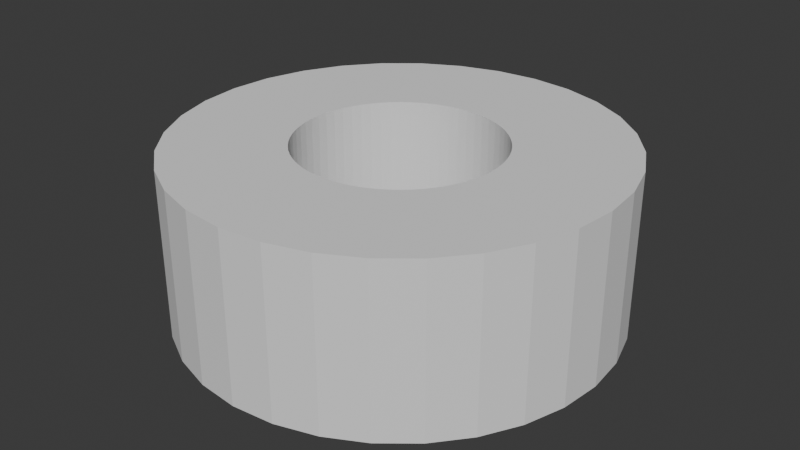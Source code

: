 # Source: grip.blend  (saved by Blender 4.2.66; exported with 4.5.12 LTS)
import bpy
from mathutils import Matrix  # noqa: F401  (used for matrix-valued properties, if any)

bpy.ops.wm.read_factory_settings(use_empty=True)
scene = bpy.context.scene
scene.name = 'Scene'

# ---- collections
col_collection = bpy.data.collections.new('Collection'); scene.collection.children.link(col_collection)

# ---- world
world_world = bpy.data.worlds.new('World'); scene.world = world_world
world_world.use_nodes = True; world_world.node_tree.nodes.clear()
_N = world_world.node_tree.nodes; _L = world_world.node_tree.links
n0 = _N.new('ShaderNodeOutputWorld'); n0.name = 'World Output'; n0.location = (300, 300)
n1 = _N.new('ShaderNodeBackground'); n1.name = 'Background'; n1.location = (10, 300)
n1.inputs[0].default_value = (0.05088, 0.05088, 0.05088, 1.0)
_L.new(n1.outputs[0], n0.inputs[0])
n0.is_active_output = True
world_world.color = (0.05088, 0.05088, 0.05088)
world_world.sun_shadow_jitter_overblur = 0.0

# ---- meshes
me_cylinder_013 = bpy.data.meshes.new('Cylinder.013')
me_cylinder_013.from_pydata([(0.0, 0.65, -0.25), (0.0, 0.65, 0.25), (0.1268, 0.6375, -0.25), (0.1268, 0.6375, 0.25), (0.2487, 0.6005, -0.25), (0.2487, 0.6005, 0.25), (0.3611, 0.5405, -0.25), (0.3611, 0.5405, 0.25), (0.4596, 0.4596, -0.25), (0.4596, 0.4596, 0.25), (0.5405, 0.3611, -0.25), (0.5405, 0.3611, 0.25), (0.6005, 0.2487, -0.25), (0.6005, 0.2487, 0.25), (0.6375, 0.1268, -0.25), (0.6375, 0.1268, 0.25), (0.65, 0.0, -0.25), (0.65, 0.0, 0.25), (0.6375, -0.1268, -0.25), (0.6375, -0.1268, 0.25), (0.6005, -0.2487, -0.25), (0.6005, -0.2487, 0.25), (0.5405, -0.3611, -0.25), (0.5405, -0.3611, 0.25), (0.4596, -0.4596, -0.25), (0.4596, -0.4596, 0.25), (0.3611, -0.5405, -0.25), (0.3611, -0.5405, 0.25), (0.2487, -0.6005, -0.25), (0.2487, -0.6005, 0.25), (0.1268, -0.6375, -0.25), (0.1268, -0.6375, 0.25), (0.0, -0.65, -0.25), (0.0, -0.65, 0.25), (-0.1268, -0.6375, -0.25), (-0.1268, -0.6375, 0.25), (-0.2487, -0.6005, -0.25), (-0.2487, -0.6005, 0.25), (-0.3611, -0.5405, -0.25), (-0.3611, -0.5405, 0.25), (-0.4596, -0.4596, -0.25), (-0.4596, -0.4596, 0.25), (-0.5405, -0.3611, -0.25), (-0.5405, -0.3611, 0.25), (-0.6005, -0.2487, -0.25), (-0.6005, -0.2487, 0.25), (-0.6375, -0.1268, -0.25), (-0.6375, -0.1268, 0.25), (-0.65, 0.0, -0.25), (-0.65, 0.0, 0.25), (-0.6375, 0.1268, -0.25), (-0.6375, 0.1268, 0.25), (-0.6005, 0.2487, -0.25), (-0.6005, 0.2487, 0.25), (-0.5405, 0.3611, -0.25), (-0.5405, 0.3611, 0.25), (-0.4596, 0.4596, -0.25), (-0.4596, 0.4596, 0.25), (-0.3611, 0.5405, -0.25), (-0.3611, 0.5405, 0.25), (-0.2487, 0.6005, -0.25), (-0.2487, 0.6005, 0.25), (-0.1268, 0.6375, -0.25), (-0.1268, 0.6375, 0.25), (0.02941, 0.2986, 0.0), (0.05853, 0.2942, 0.0), (0.08709, 0.2871, 0.0), (0.1148, 0.2772, 0.0), (0.1414, 0.2646, 0.0), (0.1667, 0.2494, 0.0), (0.1903, 0.2319, 0.0), (0.2121, 0.2121, 0.0), (0.2319, 0.1903, 0.0), (0.2494, 0.1667, 0.0), (0.2646, 0.1414, 0.0), (0.2772, 0.1148, 0.0), (0.2871, 0.08709, 0.0), (0.2942, 0.05853, 0.0), (0.2986, 0.02941, 0.0), (0.3, 0.0, 0.0), (0.2986, -0.02941, 0.0), (0.2942, -0.05853, 0.0), (0.2871, -0.08709, 0.0), (0.2772, -0.1148, 0.0), (0.2646, -0.1414, 0.0), (0.2494, -0.1667, 0.0), (0.2319, -0.1903, 0.0), (0.2121, -0.2121, 0.0), (0.1903, -0.2319, 0.0), (0.1667, -0.2494, 0.0), (0.1414, -0.2646, 0.0), (0.1148, -0.2772, 0.0), (0.08709, -0.2871, 0.0), (0.05853, -0.2942, 0.0), (0.02941, -0.2986, 0.0), (0.0, -0.3, 0.0), (-0.02941, -0.2986, 0.0), (-0.05853, -0.2942, 0.0), (-0.08709, -0.2871, 0.0), (-0.1148, -0.2772, 0.0), (-0.1414, -0.2646, 0.0), (-0.1667, -0.2494, 0.0), (-0.1903, -0.2319, 0.0), (-0.2121, -0.2121, 0.0), (-0.2319, -0.1903, 0.0), (-0.2494, -0.1667, 0.0), (-0.2646, -0.1414, 0.0), (-0.2772, -0.1148, 0.0), (-0.2871, -0.08709, 0.0), (-0.2942, -0.05853, 0.0), (-0.2986, -0.02941, 0.0), (-0.3, 0.0, 0.0), (-0.2986, 0.02941, 0.0), (-0.2942, 0.05853, 0.0), (-0.2871, 0.08709, 0.0), (-0.2772, 0.1148, 0.0), (-0.2646, 0.1414, 0.0), (-0.2494, 0.1667, 0.0), (-0.2319, 0.1903, 0.0), (-0.2121, 0.2121, 0.0), (-0.1903, 0.2319, 0.0), (-0.1667, 0.2494, 0.0), (-0.1414, 0.2646, 0.0), (-0.1148, 0.2772, 0.0), (-0.08709, 0.2871, 0.0), (-0.05853, 0.2942, 0.0), (-0.02941, 0.2986, 0.0), (0.0, 0.3, 0.0), (-0.3, 0.0, 0.25), (-0.2986, -0.02941, 0.25), (-0.2986, 0.02941, 0.25), (-0.2871, -0.08709, 0.25), (-0.2942, -0.05853, 0.25), (-0.2942, 0.05853, 0.25), (-0.2871, 0.08709, 0.25), (-0.2494, -0.1667, 0.25), (-0.2319, -0.1903, 0.25), (-0.2772, -0.1148, 0.25), (-0.2646, -0.1414, 0.25), (-0.2772, 0.1148, 0.25), (-0.2646, 0.1414, 0.25), (-0.2494, 0.1667, 0.25), (-0.2319, 0.1903, 0.25), (-0.1414, -0.2646, 0.25), (-0.1667, -0.2494, 0.25), (-0.1903, -0.2319, 0.25), (-0.2121, -0.2121, 0.25), (-0.2121, 0.2121, 0.25), (-0.1903, 0.2319, 0.25), (-0.1667, 0.2494, 0.25), (-0.1414, 0.2646, 0.25), (0.0, 0.3, 0.25), (-0.02941, 0.2986, 0.25), (-0.05853, 0.2942, 0.25), (0.02941, 0.2986, 0.25), (0.08709, 0.2871, 0.25), (0.05853, 0.2942, 0.25), (-0.1148, -0.2772, 0.25), (-0.1148, 0.2772, 0.25), (-0.08709, 0.2871, 0.25), (-0.08709, -0.2871, 0.25), (-0.05853, -0.2942, 0.25), (-0.02941, -0.2986, 0.25), (0.0, -0.3, 0.25), (0.02941, -0.2986, 0.25), (0.1148, 0.2772, 0.25), (0.1148, -0.2772, 0.25), (0.08709, -0.2871, 0.25), (0.05853, -0.2942, 0.25), (0.2319, 0.1903, 0.25), (0.2121, 0.2121, 0.25), (0.2494, 0.1667, 0.25), (0.2646, 0.1414, 0.25), (0.3, 0.0, 0.25), (0.2986, 0.02941, 0.25), (0.2986, -0.02941, 0.25), (0.2942, 0.05853, 0.25), (0.2871, -0.08709, 0.25), (0.2942, -0.05853, 0.25), (0.2871, 0.08709, 0.25), (0.2772, 0.1148, 0.25), (0.2319, -0.1903, 0.25), (0.2494, -0.1667, 0.25), (0.2646, -0.1414, 0.25), (0.2772, -0.1148, 0.25), (0.1414, -0.2646, 0.25), (0.1667, -0.2494, 0.25), (0.1903, -0.2319, 0.25), (0.2121, -0.2121, 0.25), (0.1903, 0.2319, 0.25), (0.1667, 0.2494, 0.25), (0.1414, 0.2646, 0.25), (-0.02941, 0.2986, -0.25), (0.0, 0.3, -0.25), (0.05853, -0.2942, -0.25), (0.05853, 0.2942, -0.25), (0.02941, 0.2986, -0.25), (0.08709, -0.2871, -0.25), (0.1148, -0.2772, -0.25), (0.1148, 0.2772, -0.25), (0.08709, 0.2871, -0.25), (0.1903, -0.2319, -0.25), (0.1667, -0.2494, -0.25), (0.1414, -0.2646, -0.25), (0.3, 0.0, -0.25), (0.2986, 0.02941, -0.25), (0.2986, -0.02941, -0.25), (0.2942, 0.05853, -0.25), (0.2871, -0.08709, -0.25), (0.2942, -0.05853, -0.25), (0.2871, 0.08709, -0.25), (0.2772, 0.1148, -0.25), (0.2494, -0.1667, -0.25), (0.2646, -0.1414, -0.25), (0.2772, -0.1148, -0.25), (0.2646, 0.1414, -0.25), (0.2494, 0.1667, -0.25), (0.2319, 0.1903, -0.25), (0.2121, 0.2121, -0.25), (0.2319, -0.1903, -0.25), (0.2121, -0.2121, -0.25), (0.1903, 0.2319, -0.25), (0.1667, 0.2494, -0.25), (0.1414, 0.2646, -0.25), (-0.3, 0.0, -0.25), (-0.2986, -0.02941, -0.25), (-0.2986, 0.02941, -0.25), (-0.2871, -0.08709, -0.25), (-0.2942, -0.05853, -0.25), (-0.2942, 0.05853, -0.25), (-0.2871, 0.08709, -0.25), (-0.2121, -0.2121, -0.25), (-0.2319, -0.1903, -0.25), (-0.2494, -0.1667, -0.25), (-0.2646, -0.1414, -0.25), (-0.2772, -0.1148, -0.25), (-0.2772, 0.1148, -0.25), (-0.2646, 0.1414, -0.25), (-0.2494, 0.1667, -0.25), (-0.1414, 0.2646, -0.25), (-0.1667, 0.2494, -0.25), (-0.1903, 0.2319, -0.25), (-0.2121, 0.2121, -0.25), (-0.1667, -0.2494, -0.25), (-0.1903, -0.2319, -0.25), (-0.2319, 0.1903, -0.25), (-0.05853, -0.2942, -0.25), (0.0, -0.3, -0.25), (0.02941, -0.2986, -0.25), (-0.02941, -0.2986, -0.25), (-0.05853, 0.2942, -0.25), (-0.1148, -0.2772, -0.25), (-0.08709, -0.2871, -0.25), (-0.1148, 0.2772, -0.25), (-0.08709, 0.2871, -0.25), (-0.1414, -0.2646, -0.25)], [], [(0, 1, 3, 2), (2, 3, 5, 4), (4, 5, 7, 6), (6, 7, 9, 8), (8, 9, 11, 10), (10, 11, 13, 12), (12, 13, 15, 14), (14, 15, 17, 16), (16, 17, 19, 18), (18, 19, 21, 20), (20, 21, 23, 22), (22, 23, 25, 24), (24, 25, 27, 26), (26, 27, 29, 28), (28, 29, 31, 30), (30, 31, 33, 32), (32, 33, 35, 34), (34, 35, 37, 36), (36, 37, 39, 38), (38, 39, 41, 40), (40, 41, 43, 42), (42, 43, 45, 44), (44, 45, 47, 46), (46, 47, 49, 48), (48, 49, 51, 50), (50, 51, 53, 52), (52, 53, 55, 54), (54, 55, 57, 56), (56, 57, 59, 58), (58, 59, 61, 60), (55, 53, 51, 49, 47, 45, 43, 41, 39, 37, 35, 33, 31, 29, 27, 25, 23, 21, 184, 183, 182, 181, 188, 187, 186, 185, 166, 167, 168, 164, 163, 162, 161, 160, 157, 143, 144, 145, 146, 136, 135, 138, 137, 131, 132, 129, 128, 130, 133, 134, 139, 140, 141, 142, 147, 148, 149, 150, 158, 159, 153, 152, 151, 154, 156, 155, 165, 5, 3, 1, 63, 61, 59, 57), (7, 5, 165, 191, 190, 189, 170, 169, 171, 172, 180, 179, 176, 174, 173, 175, 178, 177, 184, 21, 19, 17, 15, 13, 11, 9), (60, 61, 63, 62), (62, 63, 1, 0), (0, 2, 4, 6, 8, 10, 12, 14, 16, 18, 20, 22, 24, 26, 28, 30, 194, 197, 198, 203, 202, 201, 220, 219, 212, 213, 214, 208, 209, 206, 204, 205, 207, 210, 211, 215, 216, 217, 218, 221, 222, 223, 199, 200, 195, 196, 193, 192, 250, 254, 253, 239, 240, 241, 242, 245, 238, 237, 236, 230, 229, 226, 224, 225, 228, 46, 48, 50, 52, 54, 56, 58, 60, 62), (194, 30, 32, 34, 36, 38, 40, 42, 44, 46, 228, 227, 235, 234, 233, 232, 231, 244, 243, 255, 251, 252, 246, 249, 247, 248), (196, 64, 127, 193), (195, 65, 64, 196), (200, 66, 65, 195), (199, 67, 66, 200), (223, 68, 67, 199), (222, 69, 68, 223), (221, 70, 69, 222), (218, 71, 70, 221), (72, 71, 218, 217), (73, 72, 217, 216), (74, 73, 216, 215), (75, 74, 215, 211), (76, 75, 211, 210), (77, 76, 210, 207), (78, 77, 207, 205), (79, 78, 205, 204), (80, 79, 204, 206), (81, 80, 206, 209), (82, 81, 209, 208), (83, 82, 208, 214), (84, 83, 214, 213), (85, 84, 213, 212), (86, 85, 212, 219), (87, 86, 219, 220), (88, 87, 220, 201), (89, 88, 201, 202), (90, 89, 202, 203), (91, 90, 203, 198), (92, 91, 198, 197), (93, 92, 197, 194), (94, 93, 194, 248), (95, 94, 248, 247), (96, 95, 247, 249), (97, 96, 249, 246), (98, 97, 246, 252), (99, 98, 252, 251), (100, 99, 251, 255), (101, 100, 255, 243), (102, 101, 243, 244), (103, 102, 244, 231), (232, 104, 103, 231), (233, 105, 104, 232), (234, 106, 105, 233), (235, 107, 106, 234), (227, 108, 107, 235), (228, 109, 108, 227), (225, 110, 109, 228), (224, 111, 110, 225), (226, 112, 111, 224), (229, 113, 112, 226), (230, 114, 113, 229), (236, 115, 114, 230), (237, 116, 115, 236), (238, 117, 116, 237), (245, 118, 117, 238), (242, 119, 118, 245), (241, 120, 119, 242), (240, 121, 120, 241), (239, 122, 121, 240), (253, 123, 122, 239), (254, 124, 123, 253), (250, 125, 124, 254), (192, 126, 125, 250), (193, 127, 126, 192), (152, 126, 127, 151), (153, 125, 126, 152), (159, 124, 125, 153), (158, 123, 124, 159), (150, 122, 123, 158), (149, 121, 122, 150), (148, 120, 121, 149), (147, 119, 120, 148), (142, 118, 119, 147), (141, 117, 118, 142), (140, 116, 117, 141), (139, 115, 116, 140), (134, 114, 115, 139), (133, 113, 114, 134), (130, 112, 113, 133), (128, 111, 112, 130), (129, 110, 111, 128), (132, 109, 110, 129), (131, 108, 109, 132), (137, 107, 108, 131), (138, 106, 107, 137), (135, 105, 106, 138), (136, 104, 105, 135), (146, 103, 104, 136), (102, 103, 146, 145), (101, 102, 145, 144), (100, 101, 144, 143), (99, 100, 143, 157), (160, 98, 99, 157), (97, 98, 160, 161), (96, 97, 161, 162), (95, 96, 162, 163), (94, 95, 163, 164), (93, 94, 164, 168), (92, 93, 168, 167), (91, 92, 167, 166), (90, 91, 166, 185), (89, 90, 185, 186), (88, 89, 186, 187), (87, 88, 187, 188), (86, 87, 188, 181), (85, 86, 181, 182), (84, 85, 182, 183), (83, 84, 183, 184), (82, 83, 184, 177), (81, 82, 177, 178), (80, 81, 178, 175), (79, 80, 175, 173), (78, 79, 173, 174), (77, 78, 174, 176), (76, 77, 176, 179), (75, 76, 179, 180), (74, 75, 180, 172), (73, 74, 172, 171), (72, 73, 171, 169), (71, 72, 169, 170), (189, 70, 71, 170), (190, 69, 70, 189), (191, 68, 69, 190), (165, 67, 68, 191), (155, 66, 67, 165), (156, 65, 66, 155), (154, 64, 65, 156), (151, 127, 64, 154)])
_uv = me_cylinder_013.uv_layers.new(name='UVMap')
_uv.uv.foreach_set('vector', [1.0, 0.5, 1.0, 1.0, 0.9688, 1.0, 0.9688, 0.5, 0.9688, 0.5, 0.9688, 1.0, 0.9375, 1.0, 0.9375, 0.5, 0.9375, 0.5, 0.9375, 1.0, 0.9062, 1.0, 0.9062, 0.5, 0.9062, 0.5, 0.9062, 1.0, 0.875, 1.0, 0.875, 0.5, 0.875, 0.5, 0.875, 1.0, 0.8438, 1.0, 0.8438, 0.5, 0.8438, 0.5, 0.8438, 1.0, 0.8125, 1.0, 0.8125, 0.5, 0.8125, 0.5, 0.8125, 1.0, 0.7812, 1.0, 0.7812, 0.5, 0.7812, 0.5, 0.7812, 1.0, 0.75, 1.0, 0.75, 0.5, 0.75, 0.5, 0.75, 1.0, 0.7188, 1.0, 0.7188, 0.5, 0.7188, 0.5, 0.7188, 1.0, 0.6875, 1.0, 0.6875, 0.5, 0.6875, 0.5, 0.6875, 1.0, 0.6562, 1.0, 0.6562, 0.5, 0.6562, 0.5, 0.6562, 1.0, 0.625, 1.0, 0.625, 0.5, 0.625, 0.5, 0.625, 1.0, 0.5938, 1.0, 0.5938, 0.5, 0.5938, 0.5, 0.5938, 1.0, 0.5625, 1.0, 0.5625, 0.5, 0.5625, 0.5, 0.5625, 1.0, 0.5312, 1.0, 0.5312, 0.5, 0.5312, 0.5, 0.5312, 1.0, 0.5, 1.0, 0.5, 0.5, 0.5, 0.5, 0.5, 1.0, 0.4688, 1.0, 0.4688, 0.5, 0.4688, 0.5, 0.4688, 1.0, 0.4375, 1.0, 0.4375, 0.5, 0.4375, 0.5, 0.4375, 1.0, 0.4062, 1.0, 0.4062, 0.5, 0.4062, 0.5, 0.4062, 1.0, 0.375, 1.0, 0.375, 0.5, 0.375, 0.5, 0.375, 1.0, 0.3438, 1.0, 0.3438, 0.5, 0.3438, 0.5, 0.3438, 1.0, 0.3125, 1.0, 0.3125, 0.5, 0.3125, 0.5, 0.3125, 1.0, 0.2812, 1.0, 0.2812, 0.5, 0.2812, 0.5, 0.2812, 1.0, 0.25, 1.0, 0.25, 0.5, 0.25, 0.5, 0.25, 1.0, 0.2188, 1.0, 0.2188, 0.5, 0.2188, 0.5, 0.2188, 1.0, 0.1875, 1.0, 0.1875, 0.5, 0.1875, 0.5, 0.1875, 1.0, 0.1562, 1.0, 0.1562, 0.5, 0.1562, 0.5, 0.1562, 1.0, 0.125, 1.0, 0.125, 0.5, 0.125, 0.5, 0.125, 1.0, 0.09375, 1.0, 0.09375, 0.5, 0.09375, 0.5, 0.09375, 1.0, 0.0625, 1.0, 0.0625, 0.5, 0.05045, 0.3833, 0.02827, 0.3418, 0.01461, 0.2968, 0.01, 0.25, 0.01461, 0.2032, 0.02827, 0.1582, 0.05045, 0.1167, 0.08029, 0.08029, 0.1167, 0.05045, 0.1582, 0.02827, 0.2032, 0.01461, 0.25, 0.01, 0.2968, 0.01461, 0.3418, 0.02827, 0.3833, 0.05045, 0.4197, 0.08029, 0.4496, 0.1167, 0.4717, 0.1582, 0.3523, 0.2076, 0.3477, 0.1978, 0.3421, 0.1885, 0.3356, 0.1797, 0.3283, 0.1717, 0.3203, 0.1644, 0.3115, 0.1579, 0.3022, 0.1523, 0.2924, 0.1477, 0.2822, 0.144, 0.2716, 0.1414, 0.2609, 0.1398, 0.25, 0.1392, 0.2391, 0.1398, 0.2284, 0.1414, 0.2178, 0.144, 0.2076, 0.1477, 0.1978, 0.1523, 0.1885, 0.1579, 0.1797, 0.1644, 0.1717, 0.1717, 0.1644, 0.1797, 0.1579, 0.1885, 0.1523, 0.1978, 0.1477, 0.2076, 0.144, 0.2178, 0.1414, 0.2284, 0.1398, 0.2391, 0.1392, 0.25, 0.1398, 0.2609, 0.1414, 0.2716, 0.144, 0.2822, 0.1477, 0.2924, 0.1523, 0.3022, 0.1579, 0.3115, 0.1644, 0.3203, 0.1717, 0.3283, 0.1797, 0.3356, 0.1885, 0.3421, 0.1978, 0.3477, 0.2076, 0.3523, 0.2178, 0.356, 0.2284, 0.3586, 0.2391, 0.3602, 0.25, 0.3608, 0.2609, 0.3602, 0.2716, 0.3586, 0.2822, 0.356, 0.2924, 0.3523, 0.3418, 0.4717, 0.2968, 0.4854, 0.25, 0.49, 0.2032, 0.4854, 0.1582, 0.4717, 0.1167, 0.4496, 0.08029, 0.4197, 0.3833, 0.4496, 0.3418, 0.4717, 0.2924, 0.3523, 0.3022, 0.3477, 0.3115, 0.3421, 0.3203, 0.3356, 0.3283, 0.3283, 0.3356, 0.3203, 0.3421, 0.3115, 0.3477, 0.3022, 0.3523, 0.2924, 0.356, 0.2822, 0.3586, 0.2716, 0.3602, 0.2609, 0.3608, 0.25, 0.3602, 0.2391, 0.3586, 0.2284, 0.356, 0.2178, 0.3523, 0.2076, 0.4717, 0.1582, 0.4854, 0.2032, 0.49, 0.25, 0.4854, 0.2968, 0.4717, 0.3418, 0.4496, 0.3833, 0.4197, 0.4197, 0.0625, 0.5, 0.0625, 1.0, 0.03125, 1.0, 0.03125, 0.5, 0.03125, 0.5, 0.03125, 1.0, 0.0, 1.0, 0.0, 0.5, 0.75, 0.49, 0.7968, 0.4854, 0.8418, 0.4717, 0.8833, 0.4496, 0.9197, 0.4197, 0.9496, 0.3833, 0.9717, 0.3418, 0.9854, 0.2968, 0.99, 0.25, 0.9854, 0.2032, 0.9717, 0.1582, 0.9496, 0.1167, 0.9197, 0.08029, 0.8833, 0.05045, 0.8418, 0.02827, 0.7968, 0.01461, 0.7716, 0.1414, 0.7822, 0.144, 0.7924, 0.1477, 0.8022, 0.1523, 0.8115, 0.1579, 0.8203, 0.1644, 0.8283, 0.1717, 0.8356, 0.1797, 0.8421, 0.1885, 0.8477, 0.1978, 0.8523, 0.2076, 0.856, 0.2178, 0.8586, 0.2284, 0.8602, 0.2391, 0.8608, 0.25, 0.8602, 0.2609, 0.8586, 0.2716, 0.856, 0.2822, 0.8523, 0.2924, 0.8477, 0.3022, 0.8421, 0.3115, 0.8356, 0.3203, 0.8283, 0.3283, 0.8203, 0.3356, 0.8115, 0.3421, 0.8022, 0.3477, 0.7924, 0.3523, 0.7822, 0.356, 0.7716, 0.3586, 0.7609, 0.3602, 0.75, 0.3608, 0.7391, 0.3602, 0.7284, 0.3586, 0.7178, 0.356, 0.7076, 0.3523, 0.6978, 0.3477, 0.6885, 0.3421, 0.6797, 0.3356, 0.6717, 0.3283, 0.6644, 0.3203, 0.6579, 0.3115, 0.6523, 0.3022, 0.6477, 0.2924, 0.644, 0.2822, 0.6414, 0.2716, 0.6398, 0.2609, 0.6392, 0.25, 0.6398, 0.2391, 0.6414, 0.2284, 0.5146, 0.2032, 0.51, 0.25, 0.5146, 0.2968, 0.5283, 0.3418, 0.5504, 0.3833, 0.5803, 0.4197, 0.6167, 0.4496, 0.6582, 0.4717, 0.7032, 0.4854, 0.7716, 0.1414, 0.7968, 0.01461, 0.75, 0.01, 0.7032, 0.01461, 0.6582, 0.02827, 0.6167, 0.05045, 0.5803, 0.08029, 0.5504, 0.1167, 0.5283, 0.1582, 0.5146, 0.2032, 0.6414, 0.2284, 0.644, 0.2178, 0.6477, 0.2076, 0.6523, 0.1978, 0.6579, 0.1885, 0.6644, 0.1797, 0.6717, 0.1717, 0.6797, 0.1644, 0.6885, 0.1579, 0.6978, 0.1523, 0.7076, 0.1477, 0.7178, 0.144, 0.7284, 0.1414, 0.7391, 0.1398, 0.75, 0.1392, 0.7609, 0.1398, 0.9844, 0.5938, 0.9844, 0.625, 1.0, 0.625, 1.0, 0.5938, 0.9688, 0.5938, 0.9688, 0.625, 0.9844, 0.625, 0.9844, 0.5938, 0.9531, 0.5938, 0.9531, 0.625, 0.9688, 0.625, 0.9688, 0.5938, 0.9375, 0.5938, 0.9375, 0.625, 0.9531, 0.625, 0.9531, 0.5938, 0.9219, 0.5938, 0.9219, 0.625, 0.9375, 0.625, 0.9375, 0.5938, 0.9062, 0.5938, 0.9062, 0.625, 0.9219, 0.625, 0.9219, 0.5938, 0.8906, 0.5938, 0.8906, 0.625, 0.9062, 0.625, 0.9062, 0.5938, 0.875, 0.5938, 0.875, 0.625, 0.8906, 0.625, 0.8906, 0.5938, 0.8594, 0.625, 0.875, 0.625, 0.875, 0.5938, 0.8594, 0.5938, 0.8438, 0.625, 0.8594, 0.625, 0.8594, 0.5938, 0.8438, 0.5938, 0.8281, 0.625, 0.8438, 0.625, 0.8438, 0.5938, 0.8281, 0.5938, 0.8125, 0.625, 0.8281, 0.625, 0.8281, 0.5938, 0.8125, 0.5938, 0.7969, 0.625, 0.8125, 0.625, 0.8125, 0.5938, 0.7969, 0.5938, 0.7812, 0.625, 0.7969, 0.625, 0.7969, 0.5938, 0.7812, 0.5938, 0.7656, 0.625, 0.7812, 0.625, 0.7812, 0.5938, 0.7656, 0.5938, 0.75, 0.625, 0.7656, 0.625, 0.7656, 0.5938, 0.75, 0.5938, 0.7344, 0.625, 0.75, 0.625, 0.75, 0.5938, 0.7344, 0.5938, 0.7188, 0.625, 0.7344, 0.625, 0.7344, 0.5938, 0.7188, 0.5938, 0.7031, 0.625, 0.7188, 0.625, 0.7188, 0.5938, 0.7031, 0.5938, 0.6875, 0.625, 0.7031, 0.625, 0.7031, 0.5938, 0.6875, 0.5938, 0.6719, 0.625, 0.6875, 0.625, 0.6875, 0.5938, 0.6719, 0.5938, 0.6562, 0.625, 0.6719, 0.625, 0.6719, 0.5938, 0.6562, 0.5938, 0.6406, 0.625, 0.6562, 0.625, 0.6562, 0.5938, 0.6406, 0.5938, 0.625, 0.625, 0.6406, 0.625, 0.6406, 0.5938, 0.625, 0.5938, 0.6094, 0.625, 0.625, 0.625, 0.625, 0.5938, 0.6094, 0.5938, 0.5938, 0.625, 0.6094, 0.625, 0.6094, 0.5938, 0.5938, 0.5938, 0.5781, 0.625, 0.5938, 0.625, 0.5938, 0.5938, 0.5781, 0.5938, 0.5625, 0.625, 0.5781, 0.625, 0.5781, 0.5938, 0.5625, 0.5938, 0.5469, 0.625, 0.5625, 0.625, 0.5625, 0.5938, 0.5469, 0.5938, 0.5312, 0.625, 0.5469, 0.625, 0.5469, 0.5938, 0.5312, 0.5938, 0.5156, 0.625, 0.5312, 0.625, 0.5312, 0.5938, 0.5156, 0.5938, 0.5, 0.625, 0.5156, 0.625, 0.5156, 0.5938, 0.5, 0.5938, 0.4844, 0.625, 0.5, 0.625, 0.5, 0.5938, 0.4844, 0.5938, 0.4688, 0.625, 0.4844, 0.625, 0.4844, 0.5938, 0.4688, 0.5938, 0.4531, 0.625, 0.4688, 0.625, 0.4688, 0.5938, 0.4531, 0.5938, 0.4375, 0.625, 0.4531, 0.625, 0.4531, 0.5938, 0.4375, 0.5938, 0.4219, 0.625, 0.4375, 0.625, 0.4375, 0.5938, 0.4219, 0.5938, 0.4062, 0.625, 0.4219, 0.625, 0.4219, 0.5938, 0.4062, 0.5938, 0.3906, 0.625, 0.4062, 0.625, 0.4062, 0.5938, 0.3906, 0.5938, 0.375, 0.625, 0.3906, 0.625, 0.3906, 0.5938, 0.375, 0.5938, 0.3594, 0.5938, 0.3594, 0.625, 0.375, 0.625, 0.375, 0.5938, 0.3438, 0.5938, 0.3438, 0.625, 0.3594, 0.625, 0.3594, 0.5938, 0.3281, 0.5938, 0.3281, 0.625, 0.3438, 0.625, 0.3438, 0.5938, 0.3125, 0.5938, 0.3125, 0.625, 0.3281, 0.625, 0.3281, 0.5938, 0.2969, 0.5938, 0.2969, 0.625, 0.3125, 0.625, 0.3125, 0.5938, 0.2812, 0.5938, 0.2812, 0.625, 0.2969, 0.625, 0.2969, 0.5938, 0.2656, 0.5938, 0.2656, 0.625, 0.2812, 0.625, 0.2812, 0.5938, 0.25, 0.5938, 0.25, 0.625, 0.2656, 0.625, 0.2656, 0.5938, 0.2344, 0.5938, 0.2344, 0.625, 0.25, 0.625, 0.25, 0.5938, 0.2188, 0.5938, 0.2188, 0.625, 0.2344, 0.625, 0.2344, 0.5938, 0.2031, 0.5938, 0.2031, 0.625, 0.2188, 0.625, 0.2188, 0.5938, 0.1875, 0.5938, 0.1875, 0.625, 0.2031, 0.625, 0.2031, 0.5938, 0.1719, 0.5938, 0.1719, 0.625, 0.1875, 0.625, 0.1875, 0.5938, 0.1562, 0.5938, 0.1562, 0.625, 0.1719, 0.625, 0.1719, 0.5938, 0.1406, 0.5938, 0.1406, 0.625, 0.1562, 0.625, 0.1562, 0.5938, 0.125, 0.5938, 0.125, 0.625, 0.1406, 0.625, 0.1406, 0.5938, 0.1094, 0.5938, 0.1094, 0.625, 0.125, 0.625, 0.125, 0.5938, 0.09375, 0.5938, 0.09375, 0.625, 0.1094, 0.625, 0.1094, 0.5938, 0.07812, 0.5938, 0.07812, 0.625, 0.09375, 0.625, 0.09375, 0.5938, 0.0625, 0.5938, 0.0625, 0.625, 0.07812, 0.625, 0.07812, 0.5938, 0.04688, 0.5938, 0.04688, 0.625, 0.0625, 0.625, 0.0625, 0.5938, 0.03125, 0.5938, 0.03125, 0.625, 0.04688, 0.625, 0.04688, 0.5938, 0.01562, 0.5938, 0.01562, 0.625, 0.03125, 0.625, 0.03125, 0.5938, 0.0, 0.5938, 0.0, 0.625, 0.01562, 0.625, 0.01562, 0.5938, 0.01562, 0.6562, 0.01562, 0.625, 0.0, 0.625, 0.0, 0.6562, 0.03125, 0.6562, 0.03125, 0.625, 0.01562, 0.625, 0.01562, 0.6562, 0.04688, 0.6562, 0.04688, 0.625, 0.03125, 0.625, 0.03125, 0.6562, 0.0625, 0.6562, 0.0625, 0.625, 0.04688, 0.625, 0.04688, 0.6562, 0.07812, 0.6562, 0.07812, 0.625, 0.0625, 0.625, 0.0625, 0.6562, 0.09375, 0.6562, 0.09375, 0.625, 0.07812, 0.625, 0.07812, 0.6562, 0.1094, 0.6562, 0.1094, 0.625, 0.09375, 0.625, 0.09375, 0.6562, 0.125, 0.6562, 0.125, 0.625, 0.1094, 0.625, 0.1094, 0.6562, 0.1406, 0.6562, 0.1406, 0.625, 0.125, 0.625, 0.125, 0.6562, 0.1562, 0.6562, 0.1562, 0.625, 0.1406, 0.625, 0.1406, 0.6562, 0.1719, 0.6562, 0.1719, 0.625, 0.1562, 0.625, 0.1562, 0.6562, 0.1875, 0.6562, 0.1875, 0.625, 0.1719, 0.625, 0.1719, 0.6562, 0.2031, 0.6562, 0.2031, 0.625, 0.1875, 0.625, 0.1875, 0.6562, 0.2188, 0.6562, 0.2188, 0.625, 0.2031, 0.625, 0.2031, 0.6562, 0.2344, 0.6562, 0.2344, 0.625, 0.2188, 0.625, 0.2188, 0.6562, 0.25, 0.6562, 0.25, 0.625, 0.2344, 0.625, 0.2344, 0.6562, 0.2656, 0.6562, 0.2656, 0.625, 0.25, 0.625, 0.25, 0.6562, 0.2812, 0.6562, 0.2812, 0.625, 0.2656, 0.625, 0.2656, 0.6562, 0.2969, 0.6562, 0.2969, 0.625, 0.2812, 0.625, 0.2812, 0.6562, 0.3125, 0.6562, 0.3125, 0.625, 0.2969, 0.625, 0.2969, 0.6562, 0.3281, 0.6562, 0.3281, 0.625, 0.3125, 0.625, 0.3125, 0.6562, 0.3438, 0.6562, 0.3438, 0.625, 0.3281, 0.625, 0.3281, 0.6562, 0.3594, 0.6562, 0.3594, 0.625, 0.3438, 0.625, 0.3438, 0.6562, 0.375, 0.6562, 0.375, 0.625, 0.3594, 0.625, 0.3594, 0.6562, 0.3906, 0.625, 0.375, 0.625, 0.375, 0.6562, 0.3906, 0.6562, 0.4062, 0.625, 0.3906, 0.625, 0.3906, 0.6562, 0.4062, 0.6562, 0.4219, 0.625, 0.4062, 0.625, 0.4062, 0.6562, 0.4219, 0.6562, 0.4375, 0.625, 0.4219, 0.625, 0.4219, 0.6562, 0.4375, 0.6562, 0.4531, 0.6562, 0.4531, 0.625, 0.4375, 0.625, 0.4375, 0.6562, 0.4688, 0.625, 0.4531, 0.625, 0.4531, 0.6562, 0.4688, 0.6562, 0.4844, 0.625, 0.4688, 0.625, 0.4688, 0.6562, 0.4844, 0.6562, 0.5, 0.625, 0.4844, 0.625, 0.4844, 0.6562, 0.5, 0.6562, 0.5156, 0.625, 0.5, 0.625, 0.5, 0.6562, 0.5156, 0.6562, 0.5312, 0.625, 0.5156, 0.625, 0.5156, 0.6562, 0.5312, 0.6562, 0.5469, 0.625, 0.5312, 0.625, 0.5312, 0.6562, 0.5469, 0.6562, 0.5625, 0.625, 0.5469, 0.625, 0.5469, 0.6562, 0.5625, 0.6562, 0.5781, 0.625, 0.5625, 0.625, 0.5625, 0.6562, 0.5781, 0.6562, 0.5938, 0.625, 0.5781, 0.625, 0.5781, 0.6562, 0.5938, 0.6562, 0.6094, 0.625, 0.5938, 0.625, 0.5938, 0.6562, 0.6094, 0.6562, 0.625, 0.625, 0.6094, 0.625, 0.6094, 0.6562, 0.625, 0.6562, 0.6406, 0.625, 0.625, 0.625, 0.625, 0.6562, 0.6406, 0.6562, 0.6562, 0.625, 0.6406, 0.625, 0.6406, 0.6562, 0.6562, 0.6562, 0.6719, 0.625, 0.6562, 0.625, 0.6562, 0.6562, 0.6719, 0.6562, 0.6875, 0.625, 0.6719, 0.625, 0.6719, 0.6562, 0.6875, 0.6562, 0.7031, 0.625, 0.6875, 0.625, 0.6875, 0.6562, 0.7031, 0.6562, 0.7188, 0.625, 0.7031, 0.625, 0.7031, 0.6562, 0.7188, 0.6562, 0.7344, 0.625, 0.7188, 0.625, 0.7188, 0.6562, 0.7344, 0.6562, 0.75, 0.625, 0.7344, 0.625, 0.7344, 0.6562, 0.75, 0.6562, 0.7656, 0.625, 0.75, 0.625, 0.75, 0.6562, 0.7656, 0.6562, 0.7812, 0.625, 0.7656, 0.625, 0.7656, 0.6562, 0.7812, 0.6562, 0.7969, 0.625, 0.7812, 0.625, 0.7812, 0.6562, 0.7969, 0.6562, 0.8125, 0.625, 0.7969, 0.625, 0.7969, 0.6562, 0.8125, 0.6562, 0.8281, 0.625, 0.8125, 0.625, 0.8125, 0.6562, 0.8281, 0.6562, 0.8438, 0.625, 0.8281, 0.625, 0.8281, 0.6562, 0.8438, 0.6562, 0.8594, 0.625, 0.8438, 0.625, 0.8438, 0.6562, 0.8594, 0.6562, 0.875, 0.625, 0.8594, 0.625, 0.8594, 0.6562, 0.875, 0.6562, 0.8906, 0.6562, 0.8906, 0.625, 0.875, 0.625, 0.875, 0.6562, 0.9062, 0.6562, 0.9062, 0.625, 0.8906, 0.625, 0.8906, 0.6562, 0.9219, 0.6562, 0.9219, 0.625, 0.9062, 0.625, 0.9062, 0.6562, 0.9375, 0.6562, 0.9375, 0.625, 0.9219, 0.625, 0.9219, 0.6562, 0.9531, 0.6562, 0.9531, 0.625, 0.9375, 0.625, 0.9375, 0.6562, 0.9688, 0.6562, 0.9688, 0.625, 0.9531, 0.625, 0.9531, 0.6562, 0.9844, 0.6562, 0.9844, 0.625, 0.9688, 0.625, 0.9688, 0.6562, 1.0, 0.6562, 1.0, 0.625, 0.9844, 0.625, 0.9844, 0.6562])
me_cylinder_013.update()

# ---- objects
ob_grip = bpy.data.objects.new('grip', me_cylinder_013)

# ---- transforms, parenting, visibility, modifiers, constraints
ob_grip.location = (0.0, 0.0, 0.25)

# ---- collection membership
col_collection.objects.link(ob_grip)

# ---- scene / render settings (as saved in the file)
scene.frame_start = 1; scene.frame_end = 250; scene.frame_set(208)
scene.render.engine = 'BLENDER_EEVEE_NEXT'
bpy.context.view_layer.update()

# ---- added for rendering (the .blend has no active camera and no usable light): camera, sun
cam_auto = bpy.data.cameras.new('AutoCamera')
cam_auto.lens = 50.0
cam_auto.sensor_width = 36.0
cam_auto.clip_end = 1000.0
ob_auto_camera = bpy.data.objects.new('AutoCamera', cam_auto)
scene.collection.objects.link(ob_auto_camera)
ob_auto_camera.location = (1.76279, -2.11535, 1.66023)
ob_auto_camera.rotation_euler = (1.09748, -7.21219e-08, 0.694738)
scene.camera = ob_auto_camera
light_auto_sun = bpy.data.lights.new('AutoSun', 'SUN')
light_auto_sun.energy = 3.0
light_auto_sun.angle = 0.0523599
ob_auto_sun = bpy.data.objects.new('AutoSun', light_auto_sun)
scene.collection.objects.link(ob_auto_sun)
ob_auto_sun.rotation_euler = (0.872665, 0.174533, 0.523599)
bpy.context.view_layer.update()
